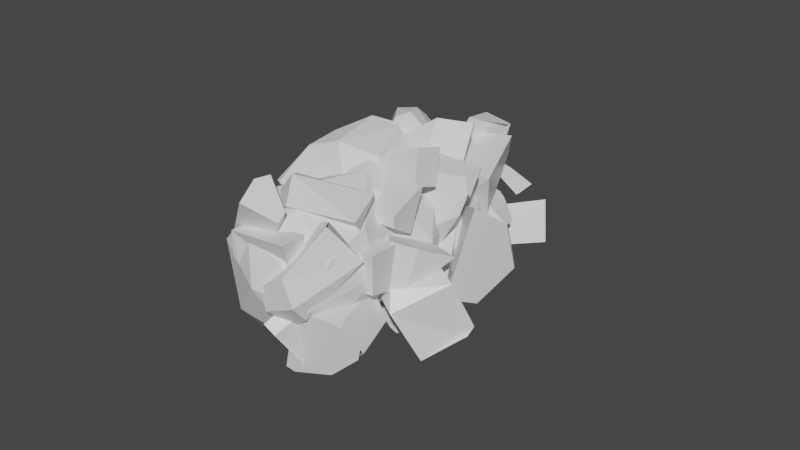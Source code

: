 # Source: Snow1.blend  (saved by Blender 2.81.16; exported with 4.5.12 LTS)
import bpy
from mathutils import Matrix  # noqa: F401  (used for matrix-valued properties, if any)

bpy.ops.wm.read_factory_settings(use_empty=True)
scene = bpy.context.scene
scene.name = 'Scene'

# ---- materials (node trees are filled in below, after node groups)
mat_material_002 = bpy.data.materials.new('Material.002')
mat_material_002.alpha_threshold = 0.0
mat_material_002.use_transparent_shadow = False
mat_material_002.line_color = (0.0, 0.0, 0.0, 1.0)
mat_material = bpy.data.materials.new('Material')
mat_material.alpha_threshold = 0.0
mat_material.use_transparent_shadow = False
mat_material.line_color = (0.0, 0.0, 0.0, 1.0)
mat_material_001 = bpy.data.materials.new('Material.001')
mat_material_001.alpha_threshold = 0.0
mat_material_001.use_transparent_shadow = False
mat_material_001.line_color = (0.0, 0.0, 0.0, 1.0)

# ---- material node trees
mat_material_002.use_nodes = True; mat_material_002.node_tree.nodes.clear()
_N = mat_material_002.node_tree.nodes; _L = mat_material_002.node_tree.links
n0 = _N.new('ShaderNodeOutputMaterial'); n0.name = 'Material Output'; n0.location = (300, 300)
n1 = _N.new('ShaderNodeBsdfPrincipled'); n1.name = 'Principled BSDF'; n1.location = (10, 300)
n1.distribution = 'GGX'
n1.subsurface_method = 'BURLEY'
n1.inputs[2].default_value = 0.4
n1.inputs[3].default_value = 1.45
n1.inputs[27].default_value = (0.0, 0.0, 0.0, 1.0)
n1.inputs[28].default_value = 1.0
_L.new(n1.outputs[0], n0.inputs[0])
n0.is_active_output = True
mat_material.use_nodes = True; mat_material.node_tree.nodes.clear()
_N = mat_material.node_tree.nodes; _L = mat_material.node_tree.links
n0 = _N.new('ShaderNodeOutputMaterial'); n0.name = 'Material Output'; n0.location = (300, 300)
n1 = _N.new('ShaderNodeBsdfPrincipled'); n1.name = 'Principled BSDF'; n1.location = (10, 300)
n1.distribution = 'GGX'
n1.subsurface_method = 'BURLEY'
n1.inputs[2].default_value = 0.4
n1.inputs[3].default_value = 1.45
n1.inputs[27].default_value = (0.0, 0.0, 0.0, 1.0)
n1.inputs[28].default_value = 1.0
_L.new(n1.outputs[0], n0.inputs[0])
n0.is_active_output = True
mat_material_001.use_nodes = True; mat_material_001.node_tree.nodes.clear()
_N = mat_material_001.node_tree.nodes; _L = mat_material_001.node_tree.links
n0 = _N.new('ShaderNodeOutputMaterial'); n0.name = 'Material Output'; n0.location = (300, 300)
n1 = _N.new('ShaderNodeBsdfPrincipled'); n1.name = 'Principled BSDF'; n1.location = (10, 300)
n1.distribution = 'GGX'
n1.subsurface_method = 'BURLEY'
n1.inputs[2].default_value = 0.4
n1.inputs[3].default_value = 1.45
n1.inputs[27].default_value = (0.0, 0.0, 0.0, 1.0)
n1.inputs[28].default_value = 1.0
_L.new(n1.outputs[0], n0.inputs[0])
n0.is_active_output = True

# ---- world
world_world = bpy.data.worlds.new('World'); scene.world = world_world
world_world.use_nodes = True; world_world.node_tree.nodes.clear()
_N = world_world.node_tree.nodes; _L = world_world.node_tree.links
n0 = _N.new('ShaderNodeOutputWorld'); n0.name = 'World Output'; n0.location = (300, 300)
n1 = _N.new('ShaderNodeBackground'); n1.name = 'Background'; n1.location = (10, 300)
n1.inputs[0].default_value = (0.05088, 0.05088, 0.05088, 1.0)
_L.new(n1.outputs[0], n0.inputs[0])
n0.is_active_output = True
world_world.color = (0.05088, 0.05088, 0.05088)
world_world.use_sun_shadow = False
world_world.sun_shadow_jitter_overblur = 0.0

# ---- meshes
me_cube_002_cell_002 = bpy.data.meshes.new('Cube.002_cell.002')
me_cube_002_cell_002.from_pydata([(0.6597, 0.002094, 0.5187), (-0.2374, 0.02161, 0.5159), (-0.3703, -0.288, -0.3078), (-0.3765, -0.05118, -0.4442), (-0.4408, 0.1581, 0.254), (-0.1684, 0.158, -0.4935), (0.6598, -0.2639, -0.1259), (0.6598, -0.2227, -0.2269), (0.6598, -0.2227, -0.2269), (0.6598, 0.158, -0.04494), (-0.255, 0.158, 0.516), (0.03144, 0.1581, -0.4728), (0.6598, 0.158, -0.04494), (-0.1321, 0.1427, -0.5356), (0.6598, 0.0007332, 0.516), (0.6608, -0.2395, -0.2364), (-0.2353, 0.01788, 0.516), (-0.255, 0.158, 0.516), (-0.4408, 0.1577, 0.2544), (-0.7995, -0.2282, 4.366), (-1.167, -0.3593, 4.251), (-0.4834, -1.059, 4.235), (-1.112, -1.222, 4.29), (-0.5871, -1.139, 4.605), (-0.8754, -1.149, 4.126), (-1.316, -0.6865, 4.372), (-1.377, -0.6151, 4.544), (-1.421, -0.4494, 4.567), (-1.367, -0.487, 4.39), (-0.9282, -0.2023, 4.72), (-1.134, -0.2219, 4.469), (-0.8822, -0.1664, 4.555), (-1.283, -0.2848, 4.629), (-1.146, -1.269, 4.461), (-0.5871, -1.139, 4.605), (-0.4834, -1.059, 4.235), (-0.8754, -1.149, 4.126), (-1.316, -0.6865, 4.372), (-1.367, -0.487, 4.39), (-1.377, -0.6151, 4.544), (-1.421, -0.4494, 4.567), (-0.9282, -0.2023, 4.72), (-1.134, -0.2219, 4.469), (-1.039, -0.1968, 4.473), (-1.027, -0.2091, 4.483), (-1.283, -0.2848, 4.629), (-0.5011, -0.2099, -0.5244), (-1.288, 0.338, -0.5808), (-1.271, 0.2918, -0.5858), (-1.121, 0.4311, -0.5266), (-0.7293, -0.325, -0.1277), (-1.022, -0.331, -0.6574), (-0.7207, 0.6058, -0.4081), (-0.8138, 0.5066, 0.04653), (-0.6033, -0.3049, -0.04277), (-1.022, -0.331, -0.6574), (-0.8202, 0.4994, 0.07787), (-0.7207, 0.6058, -0.4081), (-1.123, -0.008131, 4.499), (-0.8546, 0.1795, 4.15), (-0.9065, -0.5183, 4.11), (-0.9884, -0.602, 4.244), (-0.1504, -0.1371, 4.55), (-0.05598, -0.1956, 4.343), (-0.3231, -0.7346, 4.367), (-0.4418, -0.817, 4.504), (-0.4005, -0.3183, 4.831), (-0.4418, -0.817, 4.504), (-0.9883, -0.602, 4.244), (-0.9883, -0.602, 4.244), (-0.9233, -0.513, 4.09), (-0.1504, -0.1371, 4.55), (-0.05598, -0.1956, 4.343), (-0.4005, -0.3183, 4.831), (-0.3231, -0.7346, 4.367), (0.5934, -0.5017, -0.03529), (-0.5419, -1.001, 0.432), (0.2668, -0.5083, -0.1316), (-0.6556, -0.5808, 0.9232), (-0.6038, -0.2716, 1.103), (-0.6865, -0.4035, 1.008), (-0.03437, -0.4063, 1.201), (0.232, -1.086, 0.9186), (0.2171, -1.107, 0.9026), (-0.5051, -0.01444, 0.6361), (0.3514, 0.09892, 0.2268), (0.1253, 0.1508, 0.1908), (-0.6556, -0.5808, 0.9232), (-0.6166, -0.2644, 1.103), (0.2184, -1.106, 0.9017), (-0.03437, -0.4063, 1.201), (-0.4914, -0.00851, 0.6172), (0.3514, 0.09892, 0.2268), (0.1253, 0.1508, 0.1908), (-0.5802, -0.4505, 1.149), (0.3367, -0.4462, 1.537), (0.1798, -0.4077, 2.031), (0.4083, -1.302, 1.712), (0.1609, -0.5696, 2.171), (-0.8712, -1.007, 2.004), (-0.8021, -0.5444, 2.266), (-0.7937, -0.388, 2.128), (-0.9222, -1.221, 1.593), (-0.8237, -0.4175, 1.723), (-0.8846, -0.6765, 1.238), (-0.9016, -0.8322, 1.245), (-0.1969, -1.415, 1.645), (-0.4316, -1.244, 1.821), (0.1878, -1.405, 1.639), (-0.2792, -0.7922, 1.106), (0.505, -1.22, 1.357), (0.4948, -1.299, 1.428), (-0.8712, -1.007, 2.004), (-0.8022, -0.5467, 2.267), (-0.7937, -0.388, 2.128), (-0.8237, -0.4175, 1.723), (-0.8846, -0.6765, 1.238), (-0.9016, -0.8322, 1.245), (-0.1969, -1.415, 1.645), (-0.9222, -1.221, 1.593), (-0.4319, -1.244, 1.822), (0.1427, -1.453, 1.623), (0.1887, -1.424, 1.658), (-0.2792, -0.7922, 1.106), (0.5279, -1.254, 1.399), (-1.452, -1.415, 4.286), (-1.516, -1.895, 2.913), (-2.267, -2.003, 3.78), (-2.413, -1.279, 2.92), (-2.079, -1.482, 2.766), (-1.245, -1.476, 3.006), (-2.537, -1.531, 3.968), (-2.248, -2.027, 3.769), (-2.534, -1.533, 3.967), (-2.519, -1.408, 4.038), (-1.381, -2.048, 3.962), (-1.561, -2.332, 3.767), (-1.756, -2.33, 3.722), (-1.352, -1.954, 3.842), (-1.383, -1.256, 3.992), (-1.258, -0.7491, 3.028), (-1.547, -0.7391, 2.945), (-2.519, -1.408, 4.038), (-1.381, -2.048, 3.962), (-1.608, -2.383, 3.728), (-1.352, -1.954, 3.842), (-1.383, -1.256, 3.992), (-1.326, -0.7459, 3.013), (-2.402, -0.8987, 3.068), (-2.402, -0.8987, 3.068), (-2.387, -1.107, 3.914), (-1.131, -1.453, 3.729), (-1.827, -1.388, 4.536), (-1.98, -1.559, 4.356), (-1.794, -1.253, 4.578), (-2.438, -1.667, 3.835), (-1.412, -1.546, 2.948), (-1.276, -1.07, 2.931), (-1.044, -1.209, 3.773), (-1.869, -1.443, 4.493), (-1.794, -1.253, 4.578), (-2.438, -1.667, 3.835), (-1.412, -1.546, 2.948), (-1.276, -1.07, 2.931), (-1.044, -1.209, 3.773), (-1.478, -1.026, 2.05), (-0.4972, -1.976, 2.106), (-1.2, -1.133, 1.852), (-0.6887, -0.8092, 2.425), (-0.7412, -0.9649, 1.932), (-1.248, -1.582, 3.039), (-1.502, -0.8359, 2.413), (-1.048, -0.9364, 1.892), (-0.4211, -1.53, 3.031), (-0.9903, -1.623, 3.084), (-0.4212, -1.783, 2.714), (-1.12, -1.909, 2.762), (-0.4211, -1.53, 3.032), (-0.9903, -1.623, 3.084), (-1.121, -1.911, 2.762), (-0.4222, -1.783, 2.714), (0.02852, -0.9852, 3.101), (-0.1886, -1.324, 3.63), (-0.3304, -0.5918, 4.251), (-0.04494, -0.2237, 3.992), (-0.3464, -1.299, 3.459), (-0.3243, -0.5224, 2.582), (-0.7592, -0.9223, 3.037), (0.02674, -0.9865, 3.103), (-0.802, 0.0483, 3.992), (-0.7408, 0.1161, 3.939), (-0.3728, 0.2947, 3.409), (-0.3464, -1.299, 3.459), (-0.759, -0.9223, 3.037), (-0.3243, -0.5224, 2.582), (-0.798, 0.05447, 3.99), (-0.3728, 0.2947, 3.409), (-1.786, -1.438, 1.17), (-0.5671, -0.5839, 0.7896), (-0.7224, -1.152, 0.1297), (-0.5615, -1.379, 0.2902), (-0.8777, -1.706, 0.3285), (-1.642, -1.393, 0.3846), (-1.721, -1.723, 0.7466), (-1.628, -1.328, 0.3478), (-1.694, -0.9289, 0.8401), (-0.01171, -1.511, 1.493), (-0.1465, -1.806, 1.005), (-0.8902, -1.97, 0.5705), (-1.721, -1.723, 0.7466), (-1.63, -1.296, 0.3414), (-1.671, -0.9651, 0.7477), (-0.5405, -0.6011, 0.7986), (-0.8028, -0.6186, 0.7698), (-0.01171, -1.511, 1.493), (-1.632, -0.8788, 0.8169), (-0.1465, -1.806, 1.005), (-0.8902, -1.97, 0.5705), (-1.211, 0.8969, 2.938), (-0.7188, -0.1009, 2.122), (-0.3095, -0.2369, 2.947), (-0.1762, -0.4092, 2.588), (0.1494, 0.2862, 2.832), (0.3852, 0.6051, 1.999), (0.1315, -0.1799, 2.402), (0.07955, -0.02791, 1.533), (0.004417, 0.532, 1.387), (0.3716, 0.6012, 1.994), (0.4192, 0.3283, 1.75), (0.3956, 0.2244, 1.747), (-0.113, 0.6853, 1.562), (0.04796, 0.6564, 1.594), (0.112, 0.6538, 2.605), (-0.168, 0.7076, 2.937), (-0.8362, 0.8316, 3.248), (0.01288, 0.5382, 1.382), (-0.7096, -0.0892, 2.122), (-0.06256, 0.1524, 1.392), (-1.246, 0.7078, 2.94), (-0.7977, 0.7241, 3.295), (-0.8644, 0.4311, 3.287), (0.07759, -0.0346, 1.53), (0.04796, 0.6564, 1.594), (0.112, 0.6538, 2.605), (0.4192, 0.3283, 1.75), (0.3956, 0.2244, 1.747), (-0.113, 0.6853, 1.562), (-0.1661, 0.7164, 2.955), (-0.8362, 0.8316, 3.248), (-0.01771, 0.5937, 1.427), (-0.06457, 0.1518, 1.39), (-1.246, 0.7078, 2.94), (-0.7977, 0.7241, 3.295), (-0.8644, 0.4311, 3.287), (-0.7495, -2.255, 2.3), (-1.083, -1.786, 2.968), (-1.348, -1.995, 3.027), (-1.342, -0.9939, 2.662), (-1.511, -1.136, 2.57), (-1.338, -2.578, 1.84), (-2.028, -1.751, 2.217), (-1.591, -2.522, 1.877), (-2.099, -1.977, 2.091), (-1.969, -2.415, 2.489), (-0.8749, -1.069, 2.65), (-0.6941, -1.883, 2.244), (-1.511, -1.136, 2.57), (-1.327, -0.9993, 2.654), (-1.338, -2.579, 1.84), (-2.028, -1.752, 2.217), (-1.516, -2.575, 1.893), (-2.114, -1.977, 2.095), (-1.969, -2.415, 2.489), (-2.048, -2.216, 2.341), (-0.8749, -1.069, 2.65), (-0.6941, -1.883, 2.244), (-0.8883, -1.171, 2.1), (-1.184, -1.872, 2.124), (-1.012, -1.81, 1.858), (-1.11, -0.8895, 1.186), (-0.7104, -1.134, 1.215), (-1.327, -0.8776, 1.15), (-1.552, -1.285, 1.041), (-2.029, -1.702, 2.34), (-1.845, -1.595, 1.272), (-2.007, -1.188, 2.38), (-1.885, -1.773, 1.457), (-1.926, -1.809, 1.687), (-1.93, -1.077, 2.37), (-1.089, -1.061, 2.16), (-1.11, -0.8895, 1.186), (-0.5803, -1.127, 1.23), (-1.894, -1.811, 1.499), (-2.029, -1.702, 2.34), (-1.552, -1.285, 1.041), (-1.327, -0.8776, 1.15), (-1.845, -1.595, 1.272), (-2.007, -1.188, 2.38), (-1.93, -1.077, 2.37), (-1.089, -1.06, 2.155), (-1.157, -1.122, 0.6549), (-0.805, -0.7577, 0.1524), (-0.5014, -0.8613, 0.05318), (-0.4885, -0.9353, 0.5968), (-0.8638, -1.055, 0.7313), (-1.156, -1.123, 0.6569), (-1.288, -1.041, -0.1678), (-0.5014, -0.8613, 0.05318), (-0.4885, -0.9353, 0.5968), (-0.8638, -1.055, 0.7313), (-1.288, -1.041, -0.1678), (0.0611, -0.1719, 0.1072), (-0.3681, -0.7829, -0.4104), (-0.4169, -0.6055, -0.4766), (-0.3217, -0.8194, -0.4047), (-0.08404, -0.921, -0.489), (-0.3941, -0.2125, -0.7302), (0.04043, -0.6023, -0.2361), (0.1092, 0.05532, 0.0281), (-0.08408, -0.921, -0.489), (-0.3941, -0.2125, -0.7302), (0.04043, -0.6023, -0.2361), (0.1092, 0.05532, 0.0281), (-0.1129, 0.07722, 1.97), (-0.1063, 0.09164, 2.424), (0.6373, -0.7956, 2.342), (0.1476, -1.105, 2.031), (0.6279, -0.7885, 1.884), (0.171, -1.102, 2.464), (-0.3321, -0.3266, 2.504), (-0.3496, -0.3388, 2.068), (0.1475, -1.105, 2.031), (0.6373, -0.7956, 2.342), (0.6279, -0.7885, 1.884), (0.171, -1.102, 2.464), (-0.3496, -0.3388, 2.068), (-0.3321, -0.3266, 2.504), (-0.5337, -1.674, 3.453), (-1.026, -0.7416, 2.809), (-1.508, -0.7255, 3.078), (-0.7388, -0.6066, 3.199), (-1.117, -1.809, 3.304), (-1.12, -1.755, 2.914), (-0.4319, -1.577, 2.966), (-0.6052, -1.59, 2.728), (-0.7788, -1.63, 2.68), (-0.6608, -0.8135, 3.166), (-0.8167, -0.6224, 3.602), (-0.858, -0.5105, 3.616), (-1.553, -0.6406, 3.445), (-1.117, -1.809, 3.304), (-1.12, -1.755, 2.914), (-0.4319, -1.577, 2.966), (-0.6719, -1.601, 2.686), (-0.6608, -0.8135, 3.166), (-0.8167, -0.6224, 3.602), (-0.858, -0.5105, 3.616), (-1.55, -0.6346, 3.445), (-1.28, -0.5416, 0.4586), (-1.66, -0.7499, 0.1194), (-1.301, -0.1645, -0.03259), (-0.6108, -1.148, -0.08246), (-0.6122, -1.244, 0.1717), (-0.411, -0.9227, 0.3787), (-0.3185, -0.626, 0.06806), (-0.327, -0.6032, -0.03996), (-0.4213, -0.7402, -0.1742), (-0.3641, -0.6439, -0.1289), (-0.6108, -1.148, -0.08246), (-0.6122, -1.244, 0.1717), (-0.411, -0.9227, 0.3787), (-0.317, -0.5958, -0.001051), (-0.3702, -0.6466, -0.1488), (-0.8077, -0.4397, 2.629), (-0.1204, -0.2635, 2.534), (-0.5545, -0.4922, 3.091), (0.1988, -1.171, 2.382), (0.1806, -1.189, 2.469), (-0.1424, -1.343, 2.944), (-0.3156, -1.383, 2.897), (-0.4592, -1.363, 2.481), (0.07307, -0.7026, 2.447), (0.1806, -1.189, 2.469), (-0.1424, -1.343, 2.944), (-0.3156, -1.383, 2.897), (0.1988, -1.171, 2.382), (-0.4592, -1.363, 2.481), (0.07318, -0.703, 2.447), (-1.302, -1.607, 4.509), (-1.505, -1.647, 4.229), (-0.7134, -1.558, 3.443), (-0.9265, -1.277, 3.268), (-0.4854, -0.828, 3.878), (-0.5326, -1.563, 3.648), (-0.2907, -1.194, 4.013), (-0.2323, -1.179, 3.969), (-0.5164, -0.8329, 3.91), (-0.9858, -1.323, 4.61), (-1.325, -1.003, 4.619), (-1.79, -1.408, 4.165), (-1.632, -1.186, 4.557), (-0.9264, -1.277, 3.268), (-0.6486, -1.609, 3.505), (-0.4854, -0.828, 3.878), (-0.4131, -0.96, 3.929), (-0.5164, -0.8329, 3.91), (-0.9858, -1.323, 4.61), (-1.325, -1.003, 4.619), (-1.791, -1.41, 4.164), (-1.632, -1.186, 4.557), (0.5624, 0.3885, 1.446), (0.398, 0.5108, 1.602), (0.5703, 0.5121, 1.198), (0.4292, 0.7652, 1.342), (0.3364, 0.3691, 0.8304), (-0.3462, 0.3525, 0.7112), (0.4369, 0.5102, 0.9291), (-0.04571, -0.3377, 0.949), (-0.5261, -0.06509, 1.171), (0.02332, -0.3293, 0.8521), (-0.452, 0.2057, 0.7085), (0.01144, 0.5239, 1.619), (0.2049, 0.9614, 1.157), (0.3364, 0.3691, 0.8303), (-0.3462, 0.3525, 0.7112), (0.4369, 0.5102, 0.9292), (0.2052, 0.9615, 1.157), (-0.5261, -0.06507, 1.171), (0.034, -0.3416, 0.8576), (-0.452, 0.2057, 0.7085), (0.01143, 0.5239, 1.619), (-0.1972, 0.6056, 1.22), (0.157, -0.8325, 1.269), (0.8594, -0.5438, 1.044), (0.205, -0.2422, 1.507), (0.861, -0.5426, 1.044), (0.8606, -0.5373, 1.035), (0.5483, 0.03131, 0.8594), (0.2496, 0.2643, 1.491), (0.6833, -0.06962, 1.309), (-0.1183, 0.547, 1.475), (0.6927, -0.3236, 0.7335), (0.1676, -0.4941, 0.8556), (-0.5293, 0.1729, 1.223), (-0.5569, -0.00639, 1.451), (0.8653, -0.5415, 1.051), (0.8605, -0.5374, 1.035), (0.548, 0.03119, 0.8595), (-0.5757, -0.03453, 1.47), (0.2509, 0.2645, 1.493), (0.7045, -0.07257, 1.34), (-0.1143, 0.5325, 1.476), (0.6927, -0.3236, 0.7335), (0.1676, -0.4941, 0.8556), (-0.5293, 0.1729, 1.223), (-1.159, -0.8435, -0.6629), (-1.287, -0.4788, -0.2328), (-0.7138, -0.5562, -0.03623), (-0.9433, -1.399, -0.8444), (-1.324, -0.8029, 0.1154), (-0.3356, -1.041, -0.865), (-0.967, -1.275, -0.9335), (-0.5891, -0.9561, -1.009), (-0.7138, -0.5562, -0.03623), (-0.9433, -1.399, -0.8444), (-1.324, -0.8029, 0.1154), (-0.3356, -1.041, -0.865), (-0.6049, -0.9535, -1.02), (-0.9669, -1.275, -0.9335), (-1.615, -1.718, 3.713), (-2.043, -0.5824, 4.444), (-1.983, 0.4157, 3.024), (-1.578, -0.463, 1.932), (-1.445, -1.579, 2.806), (-0.9064, -1.095, 4.523), (-0.5005, -1.121, 2.475), (-0.3144, -1.259, 3.347), (-0.1195, -0.3423, 3.638), (-2.392, -0.6033, 3.992), (-2.065, -1.395, 4.08), (-1.846, -1.313, 2.643), (-2.417, -0.6109, 3.371), (-2.208, -0.09322, 4.091), (-1.977, -0.8155, 2.273), (-1.513, -0.9407, 2.022), (-0.8934, -1.667, 3.231), (-1.411, -0.9289, 4.7), (-1.368, -1.649, 4.234), (-1.601, 0.4325, 3.969), (-1.305, 0.1211, 4.477), (-1.285, 0.4738, 2.427), (-1.432, 0.653, 3.223), (-0.9755, -0.5137, 1.982), (-0.6802, -1.449, 3.965), (-0.85, -0.3908, 4.592), (-0.9316, 0.5654, 3.753), (-0.3702, 0.0437, 2.211), (-0.3349, -0.6952, 4.136), (-0.4475, 0.06579, 4.021), (-0.7477, 0.7047, 2.702), (0.04229, -0.3895, 2.763), (-1.354, -1.47, 2.464), (-1.782, -0.3341, 3.195), (-1.588, 0.7698, 2.088), (-1.316, -0.2148, 0.6836), (-1.184, -1.331, 1.557), (-0.4995, -0.7845, 3.248), (-0.4363, 1.003, 1.703), (-0.1102, -0.4041, 1.158), (0.1364, 0.07909, 2.349), (-2.131, -0.3551, 2.743), (-1.803, -1.151, 2.825), (-1.585, -1.065, 1.395), (-2.156, -0.3627, 2.123), (-1.947, 0.155, 2.843), (-1.715, -0.5673, 1.024), (-1.658, 0.6178, 1.591), (-1.252, -0.6925, 0.7738), (-0.607, -1.419, 2.008), (-1.15, -0.6807, 3.452), (-0.961, -1.339, 2.958), (-1.34, 0.6807, 2.721), (-1.044, 0.3693, 3.228), (-1.024, 0.7221, 1.178), (-0.5519, -0.8459, 1.035), (-0.7143, -0.2655, 0.7335), (-0.5888, -0.1426, 3.344), (-0.6704, 0.8136, 2.505), (-0.05801, 0.3301, 1.22), (-0.2092, -1.121, 1.924), (-0.07374, -0.447, 2.888), (-0.1369, -1.089, 2.549), (-0.1863, 0.314, 2.772), (0.2557, -0.1867, 1.743), (-1.164, -1.254, 1.331), (-1.548, -0.2036, 2.202), (-1.518, 0.9966, 1.182), (-1.37, 0.1461, -0.3255), (-1.106, -1.023, 0.3992), (-0.2521, -0.5992, 2.075), (-0.4249, 1.312, 0.6952), (-0.1126, -0.0283, -0.002871), (0.2486, 0.364, 1.192), (-1.943, -0.2022, 1.79), (-1.581, -0.9869, 1.765), (-1.527, -0.7713, 0.3332), (-2.038, -0.1589, 1.177), (-1.767, 0.3055, 1.914), (-1.716, -0.2512, 0.02421), (-1.637, 0.8838, 0.6829), (-1.279, -0.3342, -0.2853), (-0.4857, -1.135, 0.8029), (-0.8788, -0.5419, 2.357), (-0.7234, -1.147, 1.789), (-1.197, 0.866, 1.773), (-0.8351, 0.5269, 2.216), (-1.057, 1.05, 0.2149), (-0.5756, -0.4836, -0.1225), (-0.7649, 0.1183, -0.3459), (-0.3525, 0.02784, 2.236), (-0.5609, 1.046, 1.498), (-0.07962, 0.6997, 0.1169), (-0.09839, -0.8093, 0.7039), (0.1186, -0.2141, 1.702), (0.04052, -0.8272, 1.317), (-0.03272, 0.5481, 1.667), (0.3086, 0.1555, 0.5555)], [(7, 8), (61, 68), (435, 436)], [(3, 18, 13), (3, 13, 15), (18, 3, 2), (2, 3, 15), (13, 9, 15), (36, 20, 19), (19, 21, 36), (44, 29, 19), (20, 42, 44, 19), (51, 48, 49, 57, 46), (56, 52, 47), (58, 59, 70), (59, 71, 72), (69, 65, 73), (77, 93, 75), (93, 92, 75), (87, 88, 84, 76), (113, 98, 96), (124, 97, 122, 121), (115, 114, 94), (114, 96, 94), (120, 106, 108), (114, 113, 96), (116, 115, 94), (127, 129, 144), (126, 144, 129), (131, 142, 149), (129, 127, 128), (149, 128, 131), (144, 126, 130), (148, 134, 125, 139, 140, 141), (171, 168, 172), (172, 169, 166), (165, 172, 167), (173, 174, 176, 175), (168, 169, 172), (179, 171, 165), (170, 171, 179), (167, 172, 166), (177, 180, 166), (179, 166, 180), (182, 184, 183), (182, 193, 192), (184, 196, 195), (184, 195, 183), (184, 182, 181), (192, 181, 182), (196, 181, 186), (199, 200, 201), (205, 199, 204), (199, 198, 200), (217, 203, 204), (205, 198, 199), (242, 223, 235), (221, 219, 241), (220, 253, 238), (219, 221, 220), (241, 219, 250), (222, 243, 247), (233, 232, 227, 231, 246, 218, 248), (234, 252, 247), (235, 230, 242), (270, 272, 273, 271), (255, 257, 256), (254, 275, 255), (255, 256, 254), (257, 266, 256), (274, 257, 255), (275, 274, 255), (261, 268, 254), (268, 275, 254), (276, 277, 291), (277, 278, 291), (276, 291, 279, 299), (283, 292, 277), (301, 307, 310), (308, 307, 301), (311, 322, 312), (311, 321, 322), (312, 322, 316), (323, 335, 336), (324, 332, 333), (331, 335, 323), (346, 355, 337, 352), (360, 372, 359), (371, 372, 360), (359, 358, 360), (372, 368, 359), (368, 369, 359), (366, 367, 365, 364, 363, 362, 361), (375, 374, 373), (386, 373, 374), (384, 375, 373), (386, 384, 373), (384, 383, 375), (376, 381, 377), (405, 407, 397, 395), (388, 409, 408), (408, 389, 388), (388, 406, 398), (402, 389, 408), (398, 409, 388), (403, 396, 404), (401, 402, 408), (428, 412, 410), (410, 412, 413), (411, 410, 413), (412, 425, 422), (430, 418, 411), (422, 413, 412), (430, 411, 413), (429, 415, 414), (414, 428, 429), (422, 430, 413), (449, 434, 450), (433, 445, 432), (432, 445, 450), (434, 432, 450), (445, 446, 450), (443, 453, 432), (457, 459, 458, 460), (456, 465, 463), (456, 467, 455), (467, 468, 455), (481, 479, 478), (469, 479, 473), (481, 483, 480), (469, 473, 485), (470, 479, 486), (471, 482, 488), (472, 471, 490), (473, 484, 475), (469, 485, 487), (470, 486, 489), (471, 488, 491), (472, 490, 492), (473, 475, 485), (474, 493, 497), (489, 494, 498), (475, 496, 500), (476, 500, 477), (476, 475, 500), (500, 499, 477), (500, 496, 499), (499, 498, 477), (499, 495, 498), (495, 489, 498), (498, 497, 477), (498, 494, 497), (494, 474, 497), (497, 476, 477), (497, 493, 476), (485, 475, 476), (492, 496, 475), (492, 490, 496), (490, 499, 496), (491, 495, 499), (491, 488, 495), (488, 489, 495), (489, 486, 494), (486, 474, 494), (487, 493, 474), (487, 485, 493), (485, 476, 493), (475, 484, 492), (484, 472, 492), (490, 491, 499), (490, 471, 491), (488, 482, 489), (482, 470, 489), (486, 487, 474), (486, 479, 487), (479, 469, 487), (480, 484, 473), (480, 483, 484), (483, 472, 484), (483, 471, 472), (483, 481, 471), (481, 482, 471), (481, 478, 482), (478, 470, 482), (473, 479, 480), (479, 481, 480), (478, 479, 470), (513, 511, 510), (501, 511, 505), (513, 515, 512), (501, 505, 518), (502, 511, 519), (503, 514, 521), (504, 516, 523), (505, 517, 524), (501, 518, 520), (502, 519, 522), (504, 523, 525), (505, 524, 518), (506, 531, 530), (522, 526, 532), (507, 527, 509), (508, 528, 533), (531, 533, 509), (531, 529, 533), (529, 508, 533), (533, 528, 509), (528, 507, 509), (509, 527, 532), (527, 522, 532), (532, 530, 509), (532, 526, 530), (526, 506, 530), (530, 531, 509), (518, 524, 529), (524, 508, 529), (525, 528, 508), (525, 523, 528), (523, 507, 528), (503, 527, 507), (503, 521, 527), (521, 522, 527), (522, 519, 526), (519, 506, 526), (520, 531, 506), (520, 518, 531), (518, 529, 531), (524, 525, 508), (524, 517, 525), (517, 504, 525), (523, 503, 507), (523, 516, 503), (521, 514, 522), (514, 502, 522), (519, 520, 506), (519, 511, 520), (511, 501, 520), (512, 517, 505), (512, 515, 517), (515, 504, 517), (515, 516, 504), (515, 513, 516), (513, 503, 516), (513, 514, 503), (513, 510, 514), (510, 502, 514), (505, 511, 512), (511, 513, 512), (510, 511, 502), (546, 544, 543), (534, 544, 538), (546, 548, 545), (534, 538, 551), (535, 544, 552), (536, 547, 554), (537, 549, 556), (538, 550, 557), (534, 551, 553), (535, 552, 555), (537, 556, 558), (538, 557, 551), (539, 564, 563), (555, 559, 565), (540, 560, 542), (541, 561, 566), (564, 566, 542), (564, 562, 566), (562, 541, 566), (566, 561, 542), (561, 540, 542), (542, 560, 565), (560, 555, 565), (565, 563, 542), (565, 559, 563), (559, 539, 563), (563, 564, 542), (551, 557, 562), (557, 541, 562), (558, 561, 541), (558, 556, 561), (556, 540, 561), (536, 560, 540), (536, 554, 560), (554, 555, 560), (555, 552, 559), (552, 539, 559), (553, 564, 539), (553, 551, 564), (551, 562, 564), (557, 558, 541), (557, 550, 558), (550, 537, 558), (556, 536, 540), (556, 549, 536), (554, 547, 555), (547, 535, 555), (552, 553, 539), (552, 544, 553), (544, 534, 553), (545, 550, 538), (545, 548, 550), (548, 537, 550), (548, 549, 537), (548, 546, 549), (546, 536, 549), (546, 547, 536), (546, 543, 547), (543, 535, 547), (538, 544, 545), (544, 546, 545), (543, 544, 535), (0, 17, 16), (10, 18, 1), (18, 2, 1), (4, 17, 0, 12, 11, 5), (1, 2, 15, 14), (7, 12, 0, 6), (43, 30, 45, 41, 31), (37, 38, 20, 36, 33), (39, 40, 28, 25), (32, 42, 20, 38, 27), (33, 26, 37), (24, 35, 34, 22), (34, 41, 45, 40, 39, 22), (23, 21, 19, 29), (46, 57, 53, 50), (55, 54, 56, 47), (72, 74, 70, 59), (50, 51, 46), (59, 58, 73, 71), (60, 64, 67, 61), (58, 70, 69), (69, 73, 58), (62, 66, 67, 64, 63), (92, 90, 89, 75), (89, 87, 76), (77, 76, 84, 93), (77, 75, 89, 76), (86, 91, 79, 81, 85), (79, 80, 78, 83, 82, 81), (95, 124, 123, 94), (116, 94, 123, 117), (107, 112, 119, 118), (96, 95, 94), (108, 106, 102, 105, 109, 110, 111), (98, 97, 124, 95, 96), (98, 113, 112, 107, 122, 97), (101, 103, 104, 105, 102, 99, 100), (146, 145, 130, 147), (147, 130, 126, 129), (127, 131, 128), (125, 143, 138, 139), (144, 130, 145, 135), (129, 128, 149, 147), (132, 137, 136, 143, 125, 134, 133), (158, 163, 150, 160), (161, 162, 151, 159), (159, 151, 164, 154), (151, 162, 157, 164), (150, 163, 156, 155), (153, 152, 160, 150, 155), (166, 169, 168, 177), (167, 166, 179, 165), (170, 178, 177, 168, 171), (171, 172, 165), (179, 178, 170), (183, 195, 193, 182), (184, 181, 196), (190, 191, 194, 187, 189), (187, 194, 188, 185), (213, 215, 211, 197, 214, 212), (200, 207, 217, 201), (211, 210, 202, 209, 197), (217, 204, 201), (201, 204, 199), (208, 216, 214, 197, 209), (198, 206, 207, 200), (241, 245, 224, 221), (220, 221, 224, 222), (253, 220, 222, 247, 252), (238, 219, 220), (246, 249, 226, 237, 236, 251, 218), (228, 235, 223), (237, 226, 244, 229, 225), (243, 222, 223), (239, 248, 218, 251, 240), (224, 245, 228, 223, 222), (265, 259, 270, 271, 269, 258, 267, 264), (256, 263, 261, 254), (260, 263, 256, 266), (262, 263, 260), (295, 298, 289, 290), (278, 277, 292), (290, 280, 294, 295), (297, 296, 286, 287, 293), (288, 281, 282, 284, 285), (292, 284, 282, 291), (292, 291, 278), (283, 277, 276, 299, 288, 285), (301, 310, 300), (305, 306, 302, 303, 309), (301, 300, 304, 308), (321, 311, 312, 319), (315, 314, 313, 320), (317, 315, 320, 318), (332, 324, 336, 334), (324, 323, 336), (329, 330, 326, 328), (323, 333, 331), (323, 324, 333), (326, 327, 325, 328), (339, 357, 356, 340, 338), (351, 350, 357, 339), (353, 338, 340, 354, 343), (338, 353, 351, 339), (349, 341, 337, 355, 348), (341, 342, 345, 344, 352, 337), (347, 354, 340, 356), (358, 359, 369, 370), (371, 360, 358, 370), (386, 374, 387, 385), (383, 374, 375), (387, 374, 383, 382), (377, 378, 379, 380, 376), (402, 388, 389), (391, 399, 400, 407, 405, 392), (395, 393, 390, 391, 392), (406, 388, 402, 394), (412, 428, 414, 425), (416, 423, 424, 426), (427, 421, 426, 424, 420), (417, 427, 420, 419), (418, 428, 410, 411), (447, 450, 446, 452), (434, 448, 432), (448, 434, 449, 440), (443, 432, 448), (433, 452, 446), (442, 454, 431, 437, 441), (437, 431, 451, 438, 439), (454, 444, 451, 431), (433, 432, 453, 452), (467, 456, 463, 466), (464, 465, 456, 455, 468), (458, 461, 462, 460)])
me_cube_002_cell_002.polygons.foreach_set('material_index', [0, 0, 0, 0, 0, 1, 1, 1, 1, 1, 1, 1, 1, 1, 2, 2, 2, 2, 2, 2, 2, 2, 2, 2, 2, 2, 2, 2, 2, 2, 2, 2, 2, 2, 2, 2, 2, 2, 2, 2, 2, 2, 2, 2, 2, 2, 2, 2, 2, 2, 2, 2, 2, 2, 2, 2, 2, 2, 2, 2, 2, 2, 2, 2, 2, 2, 2, 2, 2, 2, 2, 2, 2, 2, 2, 2, 2, 2, 2, 2, 0, 0, 0, 0, 0, 0, 0, 0, 0, 0, 0, 0, 0, 0, 0, 0, 0, 0, 0, 0, 0, 0, 0, 0, 0, 0, 0, 0, 0, 0, 0, 0, 0, 0, 0, 0, 0, 0, 0, 0, 0, 0, 0, 0, 0, 0, 0, 0, 0, 0, 0, 0, 0, 0, 0, 0, 0, 0, 0, 0, 0, 0, 0, 0, 0, 0, 0, 0, 0, 0, 0, 0, 0, 0, 0, 0, 0, 0, 0, 0, 0, 0, 0, 0, 0, 0, 0, 0, 0, 0, 0, 0, 0, 0, 0, 0, 0, 0, 0, 0, 0, 0, 0, 0, 0, 0, 0, 0, 0, 0, 0, 0, 0, 0, 0, 0, 0, 0, 0, 0, 0, 0, 0, 0, 0, 0, 0, 0, 0, 0, 0, 0, 0, 0, 0, 0, 0, 0, 0, 0, 0, 0, 0, 0, 0, 0, 0, 0, 0, 0, 0, 0, 0, 0, 0, 0, 0, 0, 0, 0, 0, 0, 0, 0, 0, 0, 0, 0, 0, 0, 0, 0, 0, 0, 0, 0, 0, 0, 0, 0, 0, 0, 0, 0, 0, 0, 0, 0, 0, 0, 0, 0, 0, 0, 0, 0, 0, 0, 0, 0, 0, 0, 0, 0, 0, 0, 0, 0, 0, 0, 0, 0, 0, 0, 0, 0, 0, 0, 0, 0, 0, 0, 0, 0, 0, 0, 0, 0, 0, 0, 0, 0, 0, 0, 1, 1, 1, 1, 1, 1, 1, 1, 1, 1, 1, 1, 1, 1, 1, 1, 1, 2, 2, 2, 2, 2, 2, 2, 2, 2, 2, 2, 2, 2, 2, 2, 2, 2, 2, 2, 2, 2, 2, 2, 2, 2, 2, 2, 2, 2, 2, 2, 2, 2, 2, 2, 2, 2, 2, 2, 2, 2, 2, 2, 2, 2, 2, 2, 2, 2, 2, 2, 2, 2, 2, 2, 2, 2, 2, 2, 2, 2, 2, 2, 2, 2, 2, 2, 2, 2, 2, 2, 0, 0, 0, 0, 0, 0, 0, 0, 0, 0, 0, 0, 0, 0, 0, 0, 0, 0, 0, 0, 0, 0, 0, 0, 0, 0, 0, 0, 0, 0, 0, 0, 0, 0, 0, 0, 0, 0, 0, 0])
_k = set([(0, 6), (1, 14), (4, 5), (5, 11), (7, 8), (7, 12), (9, 13), (9, 15), (10, 18), (11, 12), (13, 18), (14, 15), (21, 23), (21, 36), (22, 39), (23, 29), (24, 35), (25, 28), (25, 39), (27, 32), (27, 38), (28, 40), (29, 44), (30, 43), (30, 45), (31, 41), (31, 43), (32, 42), (33, 36), (34, 35), (34, 41), (37, 38), (40, 45), (42, 44), (47, 52), (48, 49), (48, 51), (49, 57), (50, 51), (52, 56), (53, 57), (60, 64), (61, 67), (61, 68), (62, 63), (63, 64), (65, 69), (65, 73), (66, 67), (71, 72), (71, 73), (78, 83), (79, 80), (79, 91), (81, 82), (81, 85), (84, 93), (85, 86), (87, 88), (87, 89), (89, 90), (90, 92), (92, 93), (99, 100), (99, 102), (101, 103), (102, 106), (104, 105), (105, 109), (106, 120), (107, 118), (107, 122), (108, 111), (109, 110), (112, 113), (112, 119), (113, 114), (114, 115), (115, 116), (116, 117), (117, 123), (118, 119), (121, 122), (121, 124), (123, 124), (127, 144), (132, 137), (133, 134), (134, 148), (135, 144), (135, 145), (136, 143), (138, 139), (138, 143), (139, 140), (140, 141), (142, 149), (145, 146), (146, 147), (147, 149), (152, 160), (153, 155), (154, 164), (155, 156), (156, 163), (157, 162), (157, 164), (158, 160), (158, 163), (159, 161), (161, 162), (175, 176), (177, 178), (177, 180), (178, 179), (179, 180), (181, 186), (181, 192), (185, 187), (185, 188), (186, 196), (188, 194), (189, 190), (191, 194), (192, 193), (195, 196), (198, 206), (202, 209), (202, 210), (203, 204), (203, 217), (204, 205), (206, 207), (207, 217), (208, 209), (210, 211), (211, 215), (212, 214), (213, 215), (214, 216), (223, 242), (225, 237), (226, 244), (226, 249), (227, 231), (228, 235), (228, 245), (230, 235), (230, 242), (231, 246), (232, 233), (233, 248), (236, 237), (236, 251), (238, 253), (239, 240), (239, 248), (240, 251), (246, 249), (252, 253), (257, 274), (258, 269), (260, 266), (261, 263), (262, 263), (264, 265), (264, 267), (268, 275), (271, 273), (272, 273), (274, 275), (279, 299), (280, 290), (280, 294), (281, 282), (281, 288), (283, 285), (283, 292), (284, 285), (284, 292), (286, 287), (288, 299), (289, 290), (293, 297), (295, 298), (296, 297), (300, 310), (302, 306), (303, 309), (304, 308), (307, 308), (307, 310), (312, 316), (313, 320), (314, 315), (315, 317), (316, 322), (318, 320), (319, 321), (321, 322), (325, 327), (325, 328), (326, 330), (329, 330), (331, 335), (332, 333), (332, 334), (334, 336), (335, 336), (341, 342), (342, 345), (343, 353), (343, 354), (344, 345), (346, 352), (347, 354), (347, 356), (348, 349), (351, 353), (356, 357), (361, 362), (362, 363), (363, 364), (364, 365), (366, 367), (368, 369), (368, 372), (369, 370), (370, 371), (376, 380), (377, 378), (377, 381), (382, 383), (382, 387), (383, 384), (384, 386), (385, 386), (385, 387), (390, 391), (391, 399), (392, 395), (392, 405), (394, 402), (394, 406), (395, 405), (396, 403), (396, 404), (398, 406), (399, 400), (403, 404), (414, 415), (414, 425), (417, 427), (418, 430), (419, 420), (420, 424), (421, 426), (422, 425), (422, 430), (423, 424), (428, 429), (437, 441), (438, 439), (438, 451), (440, 448), (441, 442), (442, 454), (443, 453), (444, 451), (444, 454), (445, 446), (452, 453), (457, 459), (457, 460), (461, 462), (463, 465), (463, 466), (464, 465), (464, 468)])
me_cube_002_cell_002.attributes.new('sharp_edge', 'BOOLEAN', 'EDGE').data.foreach_set('value', [ (min(e.vertices), max(e.vertices)) in _k for e in me_cube_002_cell_002.edges])
_uv = me_cube_002_cell_002.uv_layers.new(name='UVMap')
_uv.uv.foreach_set('vector', [0.0, 0.0, 0.7109, 0.0, 0.7109, 0.7109, 1.0, 0.0, 0.9806, 0.7373, 0.0, 0.0, 0.0, 0.0, 1.0, 0.00506, 0.8879, 0.8879, 0.0, 0.0, 1.0, 0.0, 0.2991, 0.2991, 0.8866, 0.0, 0.8858, 0.8189, 0.06705, 0.0, 1.0, 0.05659, 1.0, 1.0, 0.0, 0.0, 0.0, 0.0, 0.9465, 0.0, 0.9458, 0.9458, 0.2922, 0.2922, 1.0, 0.2913, 1.0, 1.0, 1.0, 0.2614, 0.2633, 0.2633, 0.3352, 0.0, 1.0, 0.0, 0.4873, 0.5, 0.4669, 0.3325, 0.5137, 0.3069, 0.625, 0.2868, 0.625, 0.5, 0.1028, 0.1028, 0.9048, 0.1028, 0.9045, 0.9045, 0.0, 0.0, 1.0, 0.0, 1.0, 1.0, 0.0, 0.0, 0.9419, 0.0, 0.9417, 0.9417, 0.9224, 0.0, 0.9225, 0.8482, 0.0739, 0.0, 1.0, 0.0, 1.0, 0.9341, 0.0, 0.0, 1.0, 0.9251, 0.07469, 0.0, 1.0, 0.0, 0.8918, 0.0, 1.0, 0.1036, 0.2782, 0.2782, 0.0, 0.0, 0.04951, 3.869e-05, 1.0, 0.0, 1.0, 1.0, 0.2328, 0.0, 1.0, 0.9987, 1.0, 0.556, 0.9468, 0.714, 0.2152, 0.2152, 1.0, 0.2157, 1.0, 1.0, 0.04879, 7.34e-05, 1.0, 0.0, 1.0, 1.0, 0.6842, 0.5269, 0.7172, 0.5, 0.7648, 0.5061, 0.04873, 0.04873, 1.0, 0.04898, 1.0, 1.0, 1.0, 0.7856, 0.2152, 0.0, 1.0, 0.433, 1.0, 0.386, 0.0, 0.0, 0.9587, 0.0, 0.0, 0.0, 0.9515, -1.441e-05, 1.0, 1.0, 0.6127, 0.0, 0.8528, 0.0272, 0.853, 0.853, 0.0, 0.0, 1.0, 0.0, 1.0, 1.0, 1.0, 0.1636, 1.0, 0.4878, 0.6127, 0.0, 0.04914, 3.626e-05, 1.0, 0.0, 1.0, 1.0, 0.4745, 0.887, 0.488, 0.75, 0.625, 0.75, 0.625, 0.7928, 0.6125, 0.9292, 0.5749, 0.9314, 0.8995, 0.0, 1.0, 0.0, 1.0, 1.0, 0.0, 0.0, 1.0, 0.0, 0.8311, 0.07411, 0.0, 0.0, 1.0, 0.0, 1.0, 1.0, 0.5726, 0.6203, 0.5138, 0.6626, 0.4685, 0.6304, 0.5418, 0.58, 0.0, 0.0, 1.0, 0.0, 1.0, 0.8094, 0.0, 0.0, 0.8995, 0.0, 1.0, 0.6384, 0.0, 0.0, 0.8995, 0.0, 0.4947, 0.4947, 0.0, 0.0, 1.0, 0.0, 0.8311, 0.07411, 0.2166, 0.2166, 1.0, 0.2149, 1.0, 0.6808, 0.9965, 0.0, 1.0, 1.0, 0.208, 0.208, 0.8313, 0.0, 0.3165, 0.0, 1.0, 1.0, 0.0, 0.0, 0.6082, 0.0, 0.6091, 0.6091, 0.3165, 0.0, 0.9251, 0.0, 0.9244, 0.9244, 0.6835, 0.0, 1.0, 0.0624, 1.0, 1.0, 0.6835, 0.0, 1.0, 0.0, 0.9988, 0.6746, 1.0, 0.6091, 0.297, 0.0, 0.8313, 0.0, 0.06462, 0.0, 1.0, 0.2377, 0.9585, 0.8767, 0.729, 0.0, 1.0, 1.0, 0.0, 0.0, 0.05313, 0.0, 1.0, 0.271, 0.07194, 0.07194, 0.0, 0.0, 0.9683, 0.02817, 1.0, 1.0, 1.0, 0.9088, 0.1492, 0.05828, 1.0, 0.05841, 0.04972, 0.02895, 1.0, 0.6788, 1.0, 1.0, 0.6606, 0.0, 0.7725, 0.7725, 0.4295, 0.07315, 0.0, 0.0, 0.9997, 0.0, 0.7475, 0.7475, 0.0, 0.0, 0.9326, 0.0, 0.9327, 0.9327, 0.6902, 0.6902, 1.0, 0.0, 1.0, 1.0, 0.7475, 0.7475, 0.6902, 0.6902, 0.9998, 0.1992, 1.0, 0.0, 0.9998, 0.8431, 0.6298, 0.0, 0.7722, 0.6663, 0.7708, 0.6116, 0.7933, 0.5314, 0.8566, 0.5185, 0.875, 0.5283, 0.875, 0.75, 0.8137, 0.75, 0.7306, 0.6597, 0.07087, 0.0, 1.0, 0.0, 1.0, 0.8319, 0.5086, 0.3411, 1.0, 0.3394, 0.3042, 0.5069, 0.2304, 0.5675, 0.2124, 0.5405, 0.1959, 0.5, 0.0, 0.0, 0.9687, 0.03698, 1.0, 0.6337, 1.0, 0.4133, 1.0, 0.8139, 0.0, 0.0, 0.0, 0.0, 1.0, 0.0, 1.0, 1.0, 0.0, 0.0, 0.7428, 0.000154, 1.0, 1.0, 1.0, 0.9251, 0.07484, 0.0, 1.0, 0.0, 1.0, 0.9259, 0.07494, 0.0, 1.0, 0.0, 0.2299, -3.75e-06, 1.0, 0.00282, 1.0, 0.4133, 0.1844, 0.1844, 1.0, 0.1829, 1.0, 0.4133, 0.005186, 0.0, 1.0, 0.0, 0.5249, 0.5249, 0.0, 0.0, 0.7745, 0.0, 0.5249, 0.5249, 0.005186, 0.0, 0.5249, 0.5249, 0.1682, 0.1471, 0.2938, 0.0, 1.0, 0.9279, 0.07221, 0.0, 1.0, 0.5838, 0.6391, 0.6391, 0.7842, 0.0, 0.7826, 0.7826, 1.0, 0.7829, 0.2158, 0.0, 1.0, 0.6391, 1.0, 0.0, 1.0, 0.7056, 0.2536, 0.0, 0.0, 0.0, 0.7056, 0.0, 0.7057, 0.7057, 0.2536, 0.0, 0.8532, 0.0, 0.853, 0.832, 0.0, 0.0, 0.8652, 0.0, 0.8643, 0.8643, 0.3861, 0.0, 0.9569, 0.0, 0.957, 0.957, 1.0, 0.8634, 0.1348, 0.0, 1.0, 0.0, 0.7611, 0.681, 0.8082, 0.75, 0.625, 0.75, 0.625, 0.6655, 1.0, 0.0, 1.0, 0.9553, 0.4418, 0.0, 0.9996, 0.2936, 0.6936, 0.2528, 0.7599, 0.0, 0.0, 0.0, 1.0, 0.0, 0.9905, 0.8838, 1.0, 0.9565, 0.04343, 0.0, 0.9319, 0.0, 1.0, 0.9569, 0.04249, 0.0, 0.4418, 0.0, 0.4724, 0.5849, 0.4843, 0.5687, 0.501, 0.5637, 0.518, 0.5708, 0.5566, 0.633, 0.5075, 0.6857, 0.4693, 0.6613, 0.0, 0.0, 1.033, 0.0, 1.0, 1.0, 1.0, 0.04806, 1.0, 1.0, 0.0, 0.0, 0.04973, 1.338e-05, 1.0, 0.0, 1.0, 1.0, 0.04806, 0.04806, 1.0, 0.0476, 1.0, 1.0, 0.04973, 0.04973, 1.0, 0.04993, 1.0, 0.4363, 0.625, 0.5265, 0.7066, 0.5262, 0.625, 0.5416, 0.3676, 0.75, 0.1862, 0.75, 0.2208, 0.6803, 0.375, 0.6774, 1.0, 0.0, 0.9999, 0.9038, 0.0, 0.0, 0.0, 0.0, 0.1343, 0.0, 0.674, 0.674, 0.0, 0.0, 0.8696, 0.0, 0.8685, 0.8685, 0.04306, 0.003944, 1.0, 0.0, 1.0, 1.0, 0.96, 0.8638, 0.09619, 0.0, 1.0, 0.0, 0.8978, 0.07617, 0.8977, 0.1444, 0.5709, 0.07632, 0.1336, 0.04071, 1.0, 0.04074, 1.0, 1.0, 0.0, 0.0, 1.0, 0.0, 1.0, 1.0, 0.0, 0.0, 1.0, 0.0, 1.0, 0.2683, 0.0, 0.0, 1.0, 0.0, 1.0, 0.2683, 0.0, 0.0, 0.8071, 0.0, 0.8078, 0.8078, 1.0, 0.8643, 0.1348, 0.0, 1.0, 0.0, 0.8076, 0.808, 1.0, 1.0, 0.0, 0.0, 0.1357, 4.282e-05, 1.0, 0.0, 1.0, 0.2683, 0.9645, 0.07669, 0.992, 0.6649, 0.3266, 0.0, 0.1035, 7.539e-05, 0.933, 0.0, 0.9332, 0.9332, 1.0, 0.8547, 0.1443, 0.0, 1.0, 0.0, 0.0, 0.0, 1.0, 0.0, 0.3534, 0.3415, 0.8716, 0.8716, 1.0, 0.0, 0.2849, 0.2849, 0.0, 0.0, 1.0, 0.0, 1.0, 1.0, 0.0, 0.0, 1.0, 0.0, 0.3534, 0.3415, 0.3106, 0.0, 1.0, 0.01102, 1.0, 1.0, 1.0, 0.8952, 0.1042, 0.0, 1.0, 0.2849, 0.5164, 0.1711, 0.4072, 0.1985, 0.4161, 0.0, 0.5337, 0.0, 0.5897, 0.0, 0.8954, 0.0, 0.8945, 0.8945, 0.969, 0.0, 0.1231, 0.002728, 0.09133, 0.09133, 0.1231, 0.002728, 0.9085, 0.9085, 0.0, 0.0, 0.8182, 0.0, 0.8118, 0.1464, 0.8636, 0.07873, 0.7273, 0.1575, 0.6818, 0.07873, 0.5966, 0.1575, 0.4545, 0.0, 0.4091, 0.07873, 0.5, 0.07873, 0.7273, 0.1575, 0.5966, 0.1575, 0.6365, 0.2362, 0.9091, 0.1575, 0.8118, 0.1464, 0.8636, 0.2362, 0.2468, 0.1575, 0.09091, 0.1575, 0.1364, 0.2362, 0.3636, 0.1575, 0.2468, 0.1575, 0.3182, 0.2362, 0.5966, 0.1575, 0.4545, 0.1575, 0.5226, 0.2877, 0.7273, 0.1575, 0.6365, 0.2362, 0.7727, 0.2362, 0.9091, 0.1575, 0.8636, 0.2362, 0.9824, 0.2844, 0.2468, 0.1575, 0.1364, 0.2362, 0.2273, 0.2362, 0.3636, 0.1575, 0.3182, 0.2362, 0.4091, 0.2362, 0.5966, 0.1575, 0.5226, 0.2877, 0.6365, 0.2362, 0.8182, 0.3149, 0.7273, 0.3149, 0.7727, 0.3937, 0.9824, 0.2844, 0.9091, 0.3149, 0.9545, 0.3937, 0.5226, 0.2877, 0.3636, 0.3149, 0.4091, 0.3937, 0.6162, 0.3498, 0.5, 0.3937, 0.5455, 0.4724, 0.6162, 0.3498, 0.5226, 0.2877, 0.5, 0.3937, 0.4091, 0.3937, 0.2735, 0.3162, 0.3636, 0.4724, 0.4091, 0.3937, 0.3636, 0.3149, 0.2735, 0.3162, 0.272, 0.3162, 0.1364, 0.3937, 0.1818, 0.4724, 0.272, 0.3162, 0.1818, 0.3149, 0.1364, 0.3937, 0.1818, 0.3149, 0.07326, 0.2844, 0.1364, 0.3937, 0.9545, 0.3937, 0.8636, 0.3937, 0.9091, 0.4724, 0.9545, 0.3937, 0.9091, 0.3149, 0.8636, 0.3937, 0.9091, 0.3149, 0.8182, 0.3149, 0.8636, 0.3937, 0.7727, 0.3937, 0.6565, 0.3498, 0.7273, 0.4724, 0.7727, 0.3937, 0.7273, 0.3149, 0.6565, 0.3498, 0.6365, 0.2362, 0.5226, 0.2877, 0.6565, 0.3498, 0.4091, 0.2362, 0.3636, 0.3149, 0.5226, 0.2877, 0.4091, 0.2362, 0.3182, 0.2362, 0.3636, 0.3149, 0.3182, 0.2362, 0.272, 0.3162, 0.3636, 0.3149, 0.2273, 0.2362, 0.1818, 0.3149, 0.272, 0.3162, 0.2273, 0.2362, 0.1364, 0.2362, 0.1818, 0.3149, 0.1364, 0.2362, 0.07326, 0.2844, 0.1818, 0.3149, 0.9824, 0.2844, 0.8636, 0.2362, 0.9091, 0.3149, 0.8636, 0.2362, 0.8182, 0.3149, 0.9091, 0.3149, 0.7727, 0.2362, 0.7273, 0.3149, 0.8182, 0.3149, 0.7727, 0.2362, 0.6365, 0.2362, 0.7273, 0.3149, 0.6365, 0.2362, 0.6565, 0.3498, 0.7273, 0.3149, 0.5226, 0.2877, 0.4545, 0.1575, 0.4091, 0.2362, 0.4545, 0.1575, 0.3636, 0.1575, 0.4091, 0.2362, 0.3182, 0.2362, 0.2273, 0.2362, 0.272, 0.3162, 0.3182, 0.2362, 0.2468, 0.1575, 0.2273, 0.2362, 0.1364, 0.2362, 0.09091, 0.1575, 0.07326, 0.2844, 0.09091, 0.1575, 0.0, 0.1575, 0.07326, 0.2844, 0.8636, 0.2362, 0.7727, 0.2362, 0.8182, 0.3149, 0.8636, 0.2362, 0.8118, 0.1464, 0.7727, 0.2362, 0.8118, 0.1464, 0.7273, 0.1575, 0.7727, 0.2362, 0.5, 0.07873, 0.4545, 0.1575, 0.5966, 0.1575, 0.5, 0.07873, 0.4091, 0.07873, 0.4545, 0.1575, 0.4091, 0.07873, 0.3636, 0.1575, 0.4545, 0.1575, 0.3182, 0.07873, 0.2468, 0.1575, 0.3636, 0.1575, 0.3182, 0.07873, 0.257, 0.02719, 0.2468, 0.1575, 0.1066, 0.02719, 0.09091, 0.1575, 0.2468, 0.1575, 0.1066, 0.02719, 0.04545, 0.07873, 0.09091, 0.1575, 0.04545, 0.07873, 0.0, 0.1575, 0.09091, 0.1575, 0.5966, 0.1575, 0.6818, 0.07873, 0.5909, 0.07873, 0.6818, 0.07873, 0.6364, 0.0, 0.5909, 0.07873, 0.8636, 0.07873, 0.8118, 0.1464, 0.9091, 0.1575, 0.8182, 0.0, 0.8114, 0.1457, 0.8636, 0.07873, 0.7273, 0.1575, 0.6818, 0.07873, 0.5966, 0.1575, 0.4545, 0.0, 0.4091, 0.07873, 0.5, 0.07873, 0.7273, 0.1575, 0.5966, 0.1575, 0.639, 0.2362, 0.9091, 0.1575, 0.8114, 0.1457, 0.8636, 0.2362, 0.1988, 0.1869, 0.09091, 0.1575, 0.1364, 0.2362, 0.3636, 0.1575, 0.2727, 0.1575, 0.3182, 0.2362, 0.5966, 0.1575, 0.4545, 0.1575, 0.5, 0.2362, 0.7273, 0.1575, 0.639, 0.2362, 0.7727, 0.2362, 0.9091, 0.1575, 0.8636, 0.2362, 0.9824, 0.2844, 0.3636, 0.1575, 0.3182, 0.2362, 0.4091, 0.2362, 0.5966, 0.1575, 0.5, 0.2362, 0.639, 0.2362, 0.8182, 0.3149, 0.7142, 0.3375, 0.7727, 0.3937, 0.9824, 0.2844, 0.9091, 0.3149, 0.9545, 0.3937, 0.2727, 0.3149, 0.1818, 0.3149, 0.1932, 0.4526, 0.4545, 0.3149, 0.3636, 0.3149, 0.4091, 0.3937, 0.5909, 0.3937, 0.5, 0.3937, 0.5455, 0.4724, 0.5909, 0.3937, 0.6092, 0.3149, 0.5, 0.3937, 0.6092, 0.3149, 0.4545, 0.3149, 0.5, 0.3937, 0.4091, 0.3937, 0.3636, 0.3149, 0.3522, 0.4526, 0.3636, 0.3149, 0.2727, 0.3149, 0.3522, 0.4526, 0.1932, 0.4526, 0.1818, 0.3149, 0.1364, 0.3937, 0.1818, 0.3149, 0.07326, 0.2844, 0.1364, 0.3937, 0.9545, 0.3937, 0.8636, 0.3937, 0.9091, 0.4724, 0.9545, 0.3937, 0.9091, 0.3149, 0.8636, 0.3937, 0.9091, 0.3149, 0.8182, 0.3149, 0.8636, 0.3937, 0.7727, 0.3937, 0.7142, 0.3375, 0.7273, 0.4724, 0.639, 0.2362, 0.5, 0.2362, 0.6092, 0.3149, 0.5, 0.2362, 0.4545, 0.3149, 0.6092, 0.3149, 0.4091, 0.2362, 0.3636, 0.3149, 0.4545, 0.3149, 0.4091, 0.2362, 0.3182, 0.2362, 0.3636, 0.3149, 0.3182, 0.2362, 0.2727, 0.3149, 0.3636, 0.3149, 0.1988, 0.1869, 0.1818, 0.3149, 0.2727, 0.3149, 0.1988, 0.1869, 0.1364, 0.2362, 0.1818, 0.3149, 0.1364, 0.2362, 0.07326, 0.2844, 0.1818, 0.3149, 0.9824, 0.2844, 0.8636, 0.2362, 0.9091, 0.3149, 0.8636, 0.2362, 0.8182, 0.3149, 0.9091, 0.3149, 0.7727, 0.2362, 0.7142, 0.3375, 0.8182, 0.3149, 0.7727, 0.2362, 0.639, 0.2362, 0.7142, 0.3375, 0.639, 0.2362, 0.6092, 0.3149, 0.7142, 0.3375, 0.5, 0.2362, 0.4091, 0.2362, 0.4545, 0.3149, 0.5, 0.2362, 0.4545, 0.1575, 0.4091, 0.2362, 0.4545, 0.1575, 0.3636, 0.1575, 0.4091, 0.2362, 0.3182, 0.2362, 0.1988, 0.1869, 0.2727, 0.3149, 0.3182, 0.2362, 0.2727, 0.1575, 0.1988, 0.1869, 0.1364, 0.2362, 0.09091, 0.1575, 0.07326, 0.2844, 0.09091, 0.1575, 0.0, 0.1575, 0.07326, 0.2844, 0.8636, 0.2362, 0.7727, 0.2362, 0.8182, 0.3149, 0.8636, 0.2362, 0.8114, 0.1457, 0.7727, 0.2362, 0.8114, 0.1457, 0.7273, 0.1575, 0.7727, 0.2362, 0.5, 0.07873, 0.4545, 0.1575, 0.5966, 0.1575, 0.5, 0.07873, 0.4091, 0.07873, 0.4545, 0.1575, 0.4091, 0.07873, 0.3636, 0.1575, 0.4545, 0.1575, 0.3182, 0.07873, 0.2727, 0.1575, 0.3636, 0.1575, 0.3182, 0.07873, 0.257, 0.02719, 0.2727, 0.1575, 0.257, 0.02719, 0.1988, 0.1869, 0.2727, 0.1575, 0.1066, 0.02719, 0.09091, 0.1575, 0.1988, 0.1869, 0.1066, 0.02719, 0.04545, 0.07873, 0.09091, 0.1575, 0.04545, 0.07873, 0.0, 0.1575, 0.09091, 0.1575, 0.5966, 0.1575, 0.6818, 0.07873, 0.5909, 0.07873, 0.6818, 0.07873, 0.6364, 0.0, 0.5909, 0.07873, 0.8636, 0.07873, 0.8114, 0.1457, 0.9091, 0.1575, 0.8182, 0.0, 0.8114, 0.1457, 0.8636, 0.07873, 0.7273, 0.1575, 0.6818, 0.07873, 0.5921, 0.1575, 0.4545, 0.0, 0.4091, 0.07873, 0.5, 0.07873, 0.7273, 0.1575, 0.5921, 0.1575, 0.6398, 0.2362, 0.9091, 0.1575, 0.8114, 0.1457, 0.8636, 0.2362, 0.1988, 0.1869, 0.09091, 0.1575, 0.1364, 0.2362, 0.3636, 0.1575, 0.2727, 0.1575, 0.3182, 0.2362, 0.5921, 0.1575, 0.4545, 0.1575, 0.5, 0.2362, 0.7273, 0.1575, 0.6398, 0.2362, 0.7727, 0.2362, 0.9091, 0.1575, 0.8636, 0.2362, 0.9824, 0.2844, 0.3636, 0.1575, 0.3182, 0.2362, 0.4091, 0.2362, 0.5921, 0.1575, 0.5, 0.2362, 0.6398, 0.2362, 0.8182, 0.3149, 0.7142, 0.3375, 0.7727, 0.3937, 0.9824, 0.2844, 0.9091, 0.3149, 0.9545, 0.3937, 0.2727, 0.3149, 0.1818, 0.3149, 0.1932, 0.4526, 0.4545, 0.3149, 0.3636, 0.3149, 0.4091, 0.3937, 0.5909, 0.3937, 0.5, 0.3937, 0.5455, 0.4724, 0.5909, 0.3937, 0.6092, 0.3149, 0.5, 0.3937, 0.6092, 0.3149, 0.4545, 0.3149, 0.5, 0.3937, 0.4091, 0.3937, 0.3636, 0.3149, 0.3522, 0.4526, 0.3636, 0.3149, 0.2727, 0.3149, 0.3522, 0.4526, 0.1932, 0.4526, 0.1818, 0.3149, 0.1364, 0.3937, 0.1818, 0.3149, 0.07326, 0.2844, 0.1364, 0.3937, 0.9545, 0.3937, 0.8636, 0.3937, 0.9091, 0.4724, 0.9545, 0.3937, 0.9091, 0.3149, 0.8636, 0.3937, 0.9091, 0.3149, 0.8182, 0.3149, 0.8636, 0.3937, 0.7727, 0.3937, 0.7142, 0.3375, 0.7273, 0.4724, 0.6398, 0.2362, 0.5, 0.2362, 0.6092, 0.3149, 0.5, 0.2362, 0.4545, 0.3149, 0.6092, 0.3149, 0.4091, 0.2362, 0.3636, 0.3149, 0.4545, 0.3149, 0.4091, 0.2362, 0.3182, 0.2362, 0.3636, 0.3149, 0.3182, 0.2362, 0.2727, 0.3149, 0.3636, 0.3149, 0.1988, 0.1869, 0.1818, 0.3149, 0.2727, 0.3149, 0.1988, 0.1869, 0.1364, 0.2362, 0.1818, 0.3149, 0.1364, 0.2362, 0.07326, 0.2844, 0.1818, 0.3149, 0.9824, 0.2844, 0.8636, 0.2362, 0.9091, 0.3149, 0.8636, 0.2362, 0.8182, 0.3149, 0.9091, 0.3149, 0.7727, 0.2362, 0.7142, 0.3375, 0.8182, 0.3149, 0.7727, 0.2362, 0.6398, 0.2362, 0.7142, 0.3375, 0.6398, 0.2362, 0.6092, 0.3149, 0.7142, 0.3375, 0.5, 0.2362, 0.4091, 0.2362, 0.4545, 0.3149, 0.5, 0.2362, 0.4545, 0.1575, 0.4091, 0.2362, 0.4545, 0.1575, 0.3636, 0.1575, 0.4091, 0.2362, 0.3182, 0.2362, 0.1988, 0.1869, 0.2727, 0.3149, 0.3182, 0.2362, 0.2727, 0.1575, 0.1988, 0.1869, 0.1364, 0.2362, 0.09091, 0.1575, 0.07326, 0.2844, 0.09091, 0.1575, 0.0, 0.1575, 0.07326, 0.2844, 0.8636, 0.2362, 0.7727, 0.2362, 0.8182, 0.3149, 0.8636, 0.2362, 0.8114, 0.1457, 0.7727, 0.2362, 0.8114, 0.1457, 0.7273, 0.1575, 0.7727, 0.2362, 0.5, 0.07873, 0.4545, 0.1575, 0.5921, 0.1575, 0.5, 0.07873, 0.4091, 0.07873, 0.4545, 0.1575, 0.4091, 0.07873, 0.3636, 0.1575, 0.4545, 0.1575, 0.3182, 0.07873, 0.2727, 0.1575, 0.3636, 0.1575, 0.3182, 0.07873, 0.257, 0.02719, 0.2727, 0.1575, 0.257, 0.02719, 0.1988, 0.1869, 0.2727, 0.1575, 0.1066, 0.02719, 0.09091, 0.1575, 0.1988, 0.1869, 0.1066, 0.02719, 0.04545, 0.07873, 0.09091, 0.1575, 0.04545, 0.07873, 0.0, 0.1575, 0.09091, 0.1575, 0.5921, 0.1575, 0.6818, 0.07873, 0.5909, 0.07873, 0.6818, 0.07873, 0.6364, 0.0, 0.5909, 0.07873, 0.8636, 0.07873, 0.8114, 0.1457, 0.9091, 0.1575, 0.625, 0.526, 0.7775, 0.5, 0.7741, 0.5221, 0.8855, 0.6581, 0.0, 0.0, 0.9868, 0.4155, 0.999, 0.2662, 1.0, 0.4734, 0.9868, 0.4155, 0.5814, 0.3167, 0.625, 0.3475, 0.625, 0.526, 0.5315, 0.5, 0.4602, 0.3953, 0.4567, 0.362, 0.9868, 0.5676, 0.4675, 0.0, 0.9518, 0.0, 0.9523, 0.934, 0.5039, 0.5619, 0.5315, 0.5, 0.625, 0.526, 0.518, 0.5703, 0.4736, 0.05398, 0.4496, 0.04883, 0.4205, 0.0, 0.5143, -3.771e-06, 0.5172, 0.04349, 1.0, 0.761, 0.9071, 0.9071, 0.0, 0.0, 0.9434, 0.0, 1.0, 0.0596, 0.2009, 0.75, 0.1576, 0.75, 0.1763, 0.706, 0.2277, 0.7092, 0.5686, 0.2959, 0.2633, 0.0, 1.0, 0.0, 1.0, 0.9182, 0.2474, 0.204, 0.05959, 0.05955, 0.8037, 0.01843, 0.761, 0.761, 0.4389, 0.6499, 0.5431, 0.6523, 0.5364, 0.75, 0.3885, 0.7048, 0.5364, 0.75, 0.5143, 1.0, 0.4205, 1.0, 0.375, 0.9674, 0.375, 0.9241, 0.3885, 0.7048, 0.9549, 0.1129, 1.0, 0.05345, 1.0, 1.0, 0.1193, 0.08745, 0.625, 0.5, 0.8382, 0.5, 0.8359, 0.6186, 0.5887, 0.6122, 0.9621, 0.9038, 0.05871, 0.0, 0.8138, -1.206e-06, 1.0, 0.7681, 0.9417, 0.0, 0.9386, 0.8684, 1.0, 1.0, 0.0, 0.0, 0.5887, 0.6122, 0.4873, 0.5, 0.625, 0.5, 0.8264, 0.0, 0.7899, 0.01808, 1.0, 0.9442, 0.05222, 0.0, 0.4662, 0.3329, 0.4868, 0.5, 0.4371, 0.5, 0.4317, 0.3474, 0.0, 0.0, 0.2187, 0.0, 0.9204, 0.9203, 1.0, 0.9204, 0.05595, 1.095e-05, 0.2282, 0.0, 0.5433, 0.6519, 0.4389, 0.6488, 0.4371, 0.5, 0.4868, 0.5, 0.5868, 0.6124, 0.9253, 0.0, 0.9691, 0.9299, 0.9017, 0.8052, 0.0, 0.0, 0.9502, 0.064, 0.7931, 0.7931, 0.3015, 0.3015, 0.0, 0.0, 1.0, 0.0, 1.0, 0.9487, 0.06586, 0.0, 1.0, 1.0, 0.0, 0.0, 0.01644, 0.0, 1.0, 0.3015, 0.2305, 0.5678, 0.3046, 0.5071, 0.375, 0.5111, 0.375, 0.5852, 0.2301, 0.5972, 0.375, 0.5111, 0.3963, 0.503, 0.4202, 0.51, 0.4649, 0.6294, 0.4616, 0.6307, 0.375, 0.5852, 0.0, 0.0, 0.9255, 0.0, 1.0, 0.1877, 1.0, 0.433, 1.0, 0.1047, 1.0, 0.433, 0.1877, 0.1877, 0.5074, 0.06903, 0.4858, 0.0, 0.952, 0.0, 0.9517, 0.8576, 0.242, 0.1474, 0.0, 0.0, 1.0, 0.0, 1.0, 0.433, 0.625, 0.365, 0.625, 0.4078, 0.6063, 0.5, 0.5409, 0.5, 0.5226, 0.4223, 0.5794, 0.3212, 0.5928, 0.3219, 0.0, 0.0, 0.0, 0.0, 0.9055, 0.03915, 1.0, 0.0, 1.0, 1.0, 1.0, 0.8381, 1.0, 0.9516, 0.0479, 0.0, 0.5035, 0.0, 1.0, 0.3911, 1.0, 0.9987, 0.5727, 0.6202, 0.5419, 0.5797, 0.5258, 0.5125, 0.5409, 0.5, 0.6063, 0.5, 0.6204, 0.5565, 0.5982, 0.6196, 0.3271, 0.2599, 0.1737, 0.0, 1.0, 0.0, 1.0, 0.929, 0.9999, 0.9326, 0.0, 0.0, 0.3152, 0.0, 1.0, 0.0, 0.0, 0.0, 1.0, 0.0, 1.0, 0.4878, 0.625, 0.75, 0.625, 0.6606, 0.6441, 0.6639, 0.6678, 0.75, 1.0, 0.0426, 1.0, 1.0, 0.1737, 0.1737, 0.103, 0.04282, 1.0, 0.0, 1.0, 0.4878, 1.0, 0.9132, 0.0674, 0.0, 0.5139, 0.6629, 0.5728, 0.6205, 0.5978, 0.6204, 0.625, 0.6606, 0.625, 0.75, 0.488, 0.75, 0.4843, 0.7323, 0.4743, 0.887, 0.375, 0.9354, 0.375, 0.75, 0.4877, 0.75, 0.9825, 0.04298, 1.0, 0.06289, 1.0, 1.0, 0.3754, 0.0, 0.3754, 0.0, 1.0, 0.0, 1.0, 0.8348, 0.1752, 0.02682, 0.0, 0.0, 0.9371, 0.0, 0.9366, 0.88, 0.1652, 0.0, 0.375, 0.75, 0.1896, 0.75, 0.2052, 0.6901, 0.375, 0.679, 0.4583, 0.7064, 0.484, 0.7323, 0.4877, 0.75, 0.375, 0.75, 0.375, 0.679, 0.8311, 0.07411, 1.0, 1.0, 0.0, 0.0, 0.9509, -0.0001627, 1.0, 0.0, 0.243, 0.243, 0.0, 0.0, 1.0, 0.0, 0.0, 0.0, 0.6799, 0.0, 1.0, 0.04909, 1.0, 1.0, 1.0, 0.8995, 1.0, 0.8995, 1.0, 1.0, 1.0, 0.6384, 0.9459, 0.9459, 0.3201, 0.0, 1.0, 0.0, 0.0, 0.0, 0.9377, 0.0, 0.9816, 0.9386, 0.0, 0.0, 0.3165, 0.0, 1.0, 0.2377, 0.9251, 0.9251, 0.2033, 0.6761, 0.23, 0.5974, 0.375, 0.5855, 0.375, 0.6787, 0.2051, 0.6898, 0.375, 0.6787, 0.375, 0.5855, 0.4614, 0.6308, 0.4581, 0.7061, 0.4828, 0.1284, 0.3833, 0.08453, 0.375, 0.07689, 0.375, 0.0, 0.6007, 0.0, 0.5156, 0.1327, 1.0, 0.0, 1.0, 0.9321, 0.8369, 0.8369, 0.3362, 0.0, 0.1375, 0.6706, 0.2028, 0.6767, 0.2049, 0.6899, 0.1893, 0.75, 0.125, 0.75, 1.0, 0.8369, 0.06268, 8.32e-05, 1.0, 0.0, 1.0, 0.0, 0.9996, 0.9373, 0.729, 0.0, 0.4744, 0.8873, 0.5747, 0.9315, 0.6007, 1.0, 0.375, 1.0, 0.375, 0.9357, 0.9438, 0.0, 0.9447, 0.9361, 0.06788, 0.0, 0.0, 0.0, 1.0, 0.0, 0.9264, 0.9264, 0.0, 0.0, 0.3158, 0.0, 0.0, 0.0, 0.3158, 0.0, 1.0, 1.0, 1.0, 1.0, 0.06736, 0.0, 0.0, 0.0, 0.06329, 0.06329, 1.0, 0.0, 1.0, 0.9291, 0.9914, 0.9376, 0.6902, 0.6902, 1.0, 0.0, 0.625, 0.2217, 0.616, 0.2435, 0.6089, 0.25, 0.561, 0.25, 0.5158, 0.1327, 0.601, -2.283e-06, 0.625, 0.0, 0.145, 0.145, 1.0, 0.1445, 0.8588, 0.8587, 0.561, 0.25, 0.6089, 0.25, 0.5928, 0.3216, 0.5795, 0.3208, 0.5416, 0.278, 0.1568, 0.0, 1.0, 0.0, 1.0, 0.5427, 0.6126, 0.9295, 0.625, 0.9387, 0.625, 1.0, 0.601, 1.0, 0.5751, 0.9316, 1.0, 0.0, 1.0, 0.9264, 1.0, 0.1988, 1.0, 1.0, 0.0, 0.0, 0.5224, 0.4222, 0.3958, 0.4458, 0.375, 0.4201, 0.375, 0.3209, 0.404, 0.3035, 0.5108, 0.2784, 0.5413, 0.2783, 0.5792, 0.3211, 1.0, 1.0, 0.06525, 0.06525, 1.0, 0.05121, 1.0, 0.4133, 0.08749, 0.0, 1.0, 0.06527, 1.0, 1.0, 0.06071, 0.06071, 0.1567, 0.1567, 1.0, 0.1564, 0.8888, 0.8872, 0.4315, 0.25, 0.3835, 0.08487, 0.4825, 0.1287, 0.459, 0.25, 0.7745, 0.0, 1.0, 0.9607, 0.9343, 0.9342, 0.459, 0.25, 0.5104, 0.2783, 0.4042, 0.3032, 0.4315, 0.25, 0.1388, 0.6702, 0.2123, 0.5408, 0.2303, 0.5678, 0.2298, 0.5976, 0.2029, 0.6765, 0.7923, 0.0, 0.9629, 0.1142, 0.8882, 0.8882, 0.1561, 0.1561, 0.3346, 0.0, 0.03912, 0.03912, 0.1564, 0.0, 0.9134, -8.693e-06, 0.5249, 0.5249, 0.9343, 3.685e-05, 0.5249, 0.5249, 0.7745, 0.0, 0.05235, 7.89e-06, 1.0, 0.0, 1.0, 1.0, 0.3033, 0.3033, 0.7923, 0.7923, 0.3346, 0.3346, 0.0, 0.0, 0.7919, 0.0, 1.0, 0.5985, 0.4592, 0.6078, 0.4209, 0.5102, 0.5254, 0.5126, 0.5413, 0.5794, 0.4978, 0.6078, 1.0, 0.0, 1.0, 0.5985, 0.6022, 0.6022, 0.2078, 0.0, 0.7056, 0.7056, 0.0, 0.0, 0.9452, 0.0, 0.801, 0.6027, 0.5607, 0.25, 0.5414, 0.2779, 0.5108, 0.2782, 0.4595, 0.25, 0.5413, 0.2005, 0.5607, 0.25, 0.4595, 0.25, 0.4825, 0.1337, 0.9569, 0.9569, 0.6139, 0.0, 1.0, 0.9026, 0.9872, 0.9202, 0.6139, 0.0, 1.0, 0.0, 0.8693, 0.8693, 0.2208, 0.68, 0.2227, 0.6072, 0.375, 0.6047, 0.375, 0.6771, 0.0, 0.0, 0.9558, 0.0, 0.9554, 0.9137, 0.0, 0.0, 0.6139, 0.0, 0.9558, 0.9558, 0.375, 0.6047, 0.472, 0.585, 0.4689, 0.6612, 0.375, 0.6771, 1.0, 1.0, 0.1275, 0.1275, 0.8894, 0.8894, 0.0, 0.0, 1.0, 0.0, 0.04332, 0.04332, 0.9243, 0.04358, 1.0, 0.0, 1.0, 1.0, 1.0, 0.05072, 1.0, 0.5708, 1.0, 1.0, 0.7128, 0.7128, 0.169, 0.05088, 0.0, 0.0, 0.9499, 0.0, 1.0, 0.04332, 1.0, 1.0, 0.5021, 0.9578, 0.5222, 0.75, 0.625, 0.75, 0.625, 0.9332, 0.6231, 0.9531, 0.5222, 0.75, 0.508, 0.686, 0.5569, 0.6331, 0.5876, 0.6336, 0.625, 0.6655, 0.625, 0.75, 0.9369, 0.8328, 0.7115, 0.0, 1.0, 0.0, 1.0, 0.8894, 1.0, 0.0, 1.0, 1.0, 0.04286, 0.04286, 0.0498, 0.0, 0.9517, 0.9517, 1.0, 1.0, 0.0, 0.0, 0.9502, 0.0, 1.0, 0.05168, 1.033, 1.033, 0.5558, 0.5558, 0.1164, 0.0515, 0.05039, 0.05038, 1.0, 0.0, 1.0, 1.0, 1.0, 0.3316, 1.0, 1.0, 0.04843, 0.04843, 0.8446, 0.04849, 0.625, 0.5416, 0.5875, 0.6333, 0.5569, 0.6329, 0.5183, 0.5706, 0.625, 0.5265, 0.04293, 0.02877, 1.0, 0.674, 0.1343, 0.1343, 0.5218, 0.75, 0.5013, 0.9576, 0.4236, 0.9749, 0.375, 0.9388, 0.375, 0.7574, 0.3757, 0.75, 0.375, 0.6774, 0.469, 0.6616, 0.5077, 0.6861, 0.5218, 0.75, 0.3757, 0.75, 0.903, 0.903, 0.674, 0.674, 0.9571, 0.0, 0.9912, 0.05297, 1.0, 1.0, 0.0, 0.0, 0.8785, 0.0, 1.0, 0.1915, 0.4564, 0.362, 0.4599, 0.3951, 0.375, 0.4734, 0.375, 0.3179, 0.375, 0.6044, 0.2225, 0.6068, 0.1929, 0.5, 0.3484, 0.5, 0.375, 0.5143, 0.4722, 0.5846, 0.375, 0.6044, 0.375, 0.5143, 0.4839, 0.5685, 0.085, 0.044, 1.0, 0.04465, 1.0, 0.0, 1.0, 1.0, 0.8841, 0.8229, 0.0, 0.0, 0.0134, 0.0, 0.8844, 0.0, 0.357, 0.357, 0.888, 0.0, 1.0, 0.2849, 0.1528, 0.0, 1.0, 0.0, 1.0, 1.0, 0.1101, 0.1101, 0.9539, 0.851, 0.2849, 0.2849, 0.969, 0.7556, 0.8716, 0.8716, 1.0, 0.1156, 1.0, 0.9845, 0.5169, 0.1712, 0.5341, -5.598e-07, 0.625, 0.0, 0.625, 0.168, 0.5928, 0.227, 0.875, 0.582, 0.875, 0.75, 0.8297, 0.75, 0.7994, 0.6786, 0.795, 0.5826, 0.5341, 1.0, 0.5081, 0.9593, 0.6236, 0.9537, 0.625, 1.0, 1.0, 0.8716, 0.2849, 0.2849, 0.09788, 0.09788, 0.8883, 0.8883, 0.1231, 0.002728, 0.5897, 0.0, 0.8945, 0.0, 0.8847, 0.8828, 0.9601, 0.6786, 0.8688, 0.8688, 0.0, 0.0, 0.09133, 0.0, 0.9047, 0.0, 0.4161, 1.0, 0.4236, 0.9754, 0.505, 0.959, 0.5337, 1.0])
me_cube_002_cell_002.materials.append(mat_material_002)
me_cube_002_cell_002.materials.append(mat_material)
me_cube_002_cell_002.materials.append(mat_material_001)
me_cube_002_cell_002.use_remesh_fix_poles = True
me_cube_002_cell_002.use_remesh_preserve_attributes = False
me_cube_002_cell_002.use_mirror_vertex_groups = False
me_cube_002_cell_002.update()

# ---- objects
ob_cube_002_cell_003 = bpy.data.objects.new('Cube.002_cell.003', me_cube_002_cell_002)

# ---- transforms, parenting, visibility, modifiers, constraints
ob_cube_002_cell_003.location = (0.09018, 2.397, 1.454)
ob_cube_002_cell_003.rotation_euler = (0.7388, -1.238, 0.6629)
ob_cube_002_cell_003.lineart.crease_threshold = 0.0

# ---- collection membership
scene.collection.objects.link(ob_cube_002_cell_003)

# ---- scene / render settings (as saved in the file)
scene.frame_start = 1; scene.frame_end = 250; scene.frame_set(1)
scene.render.engine = 'BLENDER_EEVEE_NEXT'
scene.cycles.use_denoising = False
scene.cycles.samples = 128
scene.cycles.sampling_pattern = 'TABULATED_SOBOL'
scene.cycles.use_adaptive_sampling = False
scene.cycles.use_light_tree = False
scene.view_settings.view_transform = 'Filmic'
bpy.context.view_layer.update()

# ---- added for rendering (the .blend has no active camera and no usable light): camera, sun
cam_auto = bpy.data.cameras.new('AutoCamera')
cam_auto.lens = 50.0
cam_auto.sensor_width = 36.0
cam_auto.clip_end = 1000.0
ob_auto_camera = bpy.data.objects.new('AutoCamera', cam_auto)
scene.collection.objects.link(ob_auto_camera)
ob_auto_camera.location = (9.87525, -11.3078, 8.70801)
ob_auto_camera.rotation_euler = (1.09748, -7.21219e-08, 0.694738)
scene.camera = ob_auto_camera
light_auto_sun = bpy.data.lights.new('AutoSun', 'SUN')
light_auto_sun.energy = 3.0
light_auto_sun.angle = 0.0523599
ob_auto_sun = bpy.data.objects.new('AutoSun', light_auto_sun)
scene.collection.objects.link(ob_auto_sun)
ob_auto_sun.rotation_euler = (0.872665, 0.174533, 0.523599)
bpy.context.view_layer.update()
